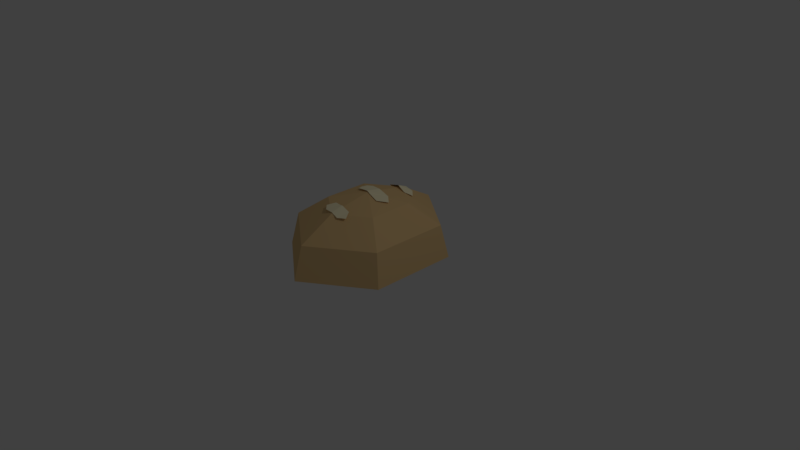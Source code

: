 # Source: pain_rond.blend  (saved by Blender 2.78.0; exported with 4.5.12 LTS)
import bpy
from mathutils import Matrix  # noqa: F401  (used for matrix-valued properties, if any)

bpy.ops.wm.read_factory_settings(use_empty=True)
scene = bpy.context.scene
scene.name = 'Scene'

# ---- collections
col_collection_1 = bpy.data.collections.new('Collection 1'); scene.collection.children.link(col_collection_1)

# ---- materials (node trees are filled in below, after node groups)
mat_material_001 = bpy.data.materials.new('Material.001')
mat_material_001.alpha_threshold = 0.0
mat_material_001.roughness = 0.5
mat_material_002 = bpy.data.materials.new('Material.002')
mat_material_002.alpha_threshold = 0.0
mat_material_002.roughness = 0.5

# ---- material node trees
mat_material_001.use_nodes = True; mat_material_001.node_tree.nodes.clear()
_N = mat_material_001.node_tree.nodes; _L = mat_material_001.node_tree.links
n0 = _N.new('ShaderNodeOutputMaterial'); n0.name = 'Material Output'; n0.location = (300, 300)
n1 = _N.new('ShaderNodeBsdfDiffuse'); n1.name = 'Diffuse BSDF'; n1.location = (10, 300)
n1.inputs[0].default_value = (0.8, 0.5487, 0.2568, 1.0)
_L.new(n1.outputs[0], n0.inputs[0])
n0.is_active_output = True
mat_material_002.use_nodes = True; mat_material_002.node_tree.nodes.clear()
_N = mat_material_002.node_tree.nodes; _L = mat_material_002.node_tree.links
n0 = _N.new('ShaderNodeOutputMaterial'); n0.name = 'Material Output'; n0.location = (300, 300)
n1 = _N.new('ShaderNodeBsdfDiffuse'); n1.name = 'Diffuse BSDF'; n1.location = (10, 300)
n1.inputs[0].default_value = (1.0, 0.9102, 0.6069, 1.0)
_L.new(n1.outputs[0], n0.inputs[0])
n0.is_active_output = True

# ---- world
world_world = bpy.data.worlds.new('World'); scene.world = world_world
world_world.color = (0.05088, 0.05088, 0.05088)
world_world.use_sun_shadow = False
world_world.sun_shadow_jitter_overblur = 0.0
world_world.cycles.sampling_method = 'MANUAL'

# ---- cameras
cam_camera = bpy.data.cameras.new('Camera')
cam_camera.clip_end = 100.0
cam_camera.lens = 35.0
cam_camera.sensor_width = 32.0
cam_camera.sensor_height = 18.0
cam_camera.ortho_scale = 7.314
cam_camera.dof.focus_distance = 0.0

# ---- lights
light_lamp = bpy.data.lights.new('Lamp', 'POINT')
light_lamp.transmission_factor = 0.0
light_lamp.cutoff_distance = 30.0
light_lamp.energy = 100.0
light_lamp.shadow_buffer_clip_start = 1.001
light_lamp.shadow_soft_size = 0.1
light_lamp.shadow_maximum_resolution = 0.006
light_lamp.use_absolute_resolution = True

# ---- meshes
me_sphere = bpy.data.meshes.new('Sphere')
me_sphere.from_pydata([(-1.447e-10, 0.5959, 0.7631), (0.0, 1.066, 0.5), (-1.447e-10, 1.192, 0.06549), (-1.447e-10, 1.032, 0.04106), (-1.447e-10, 0.5959, 0.02319), (-1.268e-07, 5.622e-08, 0.875), (0.4193, 0.298, 0.7631), (0.75, 0.5329, 0.5), (0.8387, 0.5959, 0.06549), (0.7263, 0.5161, 0.04106), (0.4193, 0.298, 0.02319), (0.4193, -0.298, 0.7631), (0.75, -0.5329, 0.5), (0.8387, -0.5959, 0.06549), (0.7263, -0.5161, 0.04106), (0.4193, -0.298, 0.02319), (-8.349e-08, -0.5959, 0.7631), (-1.308e-07, -1.066, 0.5), (-1.268e-07, -1.192, 0.06549), (-6.906e-08, -1.032, 0.04106), (-9.792e-08, -0.5959, 0.02319), (-1.447e-10, 1.462e-07, 0.01664), (-0.4193, -0.298, 0.7631), (-0.75, -0.5329, 0.5), (-0.8387, -0.5959, 0.06549), (-0.7263, -0.5161, 0.04106), (-0.4193, -0.298, 0.02319), (-0.4193, 0.298, 0.7631), (-0.75, 0.5329, 0.5), (-0.8387, 0.5959, 0.06549), (-0.7263, 0.5161, 0.04106), (-0.4193, 0.298, 0.02319), (-0.1584, -0.3853, 0.7973), (-0.2322, -0.4756, 0.7682), (-0.01616, -0.4097, 0.8144), (0.004303, -0.4112, 0.8122), (-0.05178, -0.4036, 0.8049), (-0.1472, -0.5551, 0.7639), (0.1086, -0.5963, 0.7496), (0.1435, -0.4366, 0.7889), (0.2096, -0.5409, 0.7558), (0.2005, 0.1534, 0.8319), (-0.007937, -0.5768, 0.7761), (0.05699, -0.0214, 0.8704), (0.1617, -0.5668, 0.7537), (-0.02105, -0.007473, 0.8879), (0.007749, -0.01306, 0.8878), (-0.2294, 0.186, 0.8307), (0.007749, 0.1849, 0.8614), (-0.298, 0.1603, 0.8054), (-0.2131, 0.03275, 0.8441), (-0.1534, 0.2169, 0.8394), (0.3135, 0.0589, 0.8147), (0.2044, -0.04502, 0.8337), (0.141, 0.6303, 0.7404), (0.05573, 0.4895, 0.8057), (-0.0008803, 0.4977, 0.8156), (0.02021, 0.4958, 0.8222), (-0.1697, 0.6267, 0.7054), (0.001635, 0.6501, 0.7518), (-0.2169, 0.5956, 0.6945), (-0.1428, 0.5029, 0.7767), (-0.1168, 0.6579, 0.687), (0.2289, 0.5504, 0.723), (0.1615, 0.4672, 0.7753)], [], [(27, 5, 0), (4, 3, 9, 10), (2, 1, 7, 8), (1, 0, 6, 7), (21, 4, 10), (3, 2, 8, 9), (10, 9, 14, 15), (8, 7, 12, 13), (43, 53, 52, 41), (21, 10, 15), (9, 8, 13, 14), (7, 6, 11, 12), (15, 14, 19, 20), (13, 12, 17, 18), (36, 32, 33, 37), (21, 15, 20), (14, 13, 18, 19), (11, 5, 16), (18, 17, 23, 24), (35, 34, 42), (21, 20, 26), (19, 18, 24, 25), (45, 46, 48), (20, 19, 25, 26), (61, 62, 58, 60), (21, 26, 31), (25, 24, 29, 30), (23, 22, 27, 28), (26, 25, 30, 31), (24, 23, 28, 29), (21, 31, 4), (30, 29, 2, 3), (11, 16, 17, 12), (31, 30, 3, 4), (29, 28, 1, 2), (6, 5, 11), (22, 5, 27), (54, 59, 57, 55), (0, 1, 28, 27), (37, 42, 34, 36), (0, 5, 6), (50, 51, 47, 49), (16, 22, 23, 17), (64, 63, 54, 55), (16, 5, 22), (41, 48, 46, 43), (56, 57, 59), (61, 56, 59, 62), (39, 38, 44, 40), (50, 45, 48, 51), (39, 35, 42, 38)])
me_sphere.polygons.foreach_set('material_index', [0, 0, 0, 0, 0, 0, 0, 0, 1, 0, 0, 0, 0, 0, 1, 0, 0, 0, 0, 1, 0, 0, 1, 0, 1, 0, 0, 0, 0, 0, 0, 0, 0, 0, 0, 0, 0, 1, 0, 1, 0, 1, 0, 1, 0, 1, 1, 1, 1, 1, 1])
me_sphere.materials.append(mat_material_001)
me_sphere.materials.append(mat_material_002)
me_sphere.use_remesh_preserve_volume = False
me_sphere.use_remesh_preserve_attributes = False
me_sphere.use_mirror_vertex_groups = False
me_sphere.update()

# ---- objects
ob_sphere = bpy.data.objects.new('Sphere', me_sphere)
ob_lamp = bpy.data.objects.new('Lamp', light_lamp)
ob_camera = bpy.data.objects.new('Camera', cam_camera)

# ---- transforms, parenting, visibility, modifiers, constraints
ob_sphere.location = (0.0, 0.0, 0.0)
ob_sphere.lineart.crease_threshold = 0.0
ob_lamp.location = (4.076, 1.005, 5.904)
ob_lamp.rotation_euler = (0.6503, 0.05522, 1.866)
ob_lamp.lock_rotations_4d = False
ob_lamp.empty_display_type = 'ARROWS'
ob_lamp.color = (0.0, 0.0, 0.0, 0.0)
ob_lamp.lineart.crease_threshold = 0.0
ob_camera.location = (7.481, -6.508, 5.344)
ob_camera.rotation_euler = (1.109, 0.0, 0.8149)
ob_camera.lock_rotations_4d = False
ob_camera.empty_display_type = 'ARROWS'
ob_camera.color = (0.0, 0.0, 0.0, 0.0)
ob_camera.display_type = 'WIRE'
ob_camera.lineart.crease_threshold = 0.0

# ---- collection membership
col_collection_1.objects.link(ob_sphere)
col_collection_1.objects.link(ob_lamp)
col_collection_1.objects.link(ob_camera)

# ---- scene / render settings (as saved in the file)
scene.camera = ob_camera
scene.frame_start = 1; scene.frame_end = 250; scene.frame_set(1)
scene.render.engine = 'CYCLES'
scene.render.resolution_percentage = 50
scene.render.dither_intensity = 0.0
scene.cycles.use_denoising = False
scene.cycles.samples = 128
scene.cycles.sampling_pattern = 'TABULATED_SOBOL'
scene.cycles.light_sampling_threshold = 0.0
scene.cycles.use_adaptive_sampling = False
scene.cycles.use_light_tree = False
scene.cycles.blur_glossy = 0.0
scene.cycles.sample_clamp_indirect = 0.0
scene.view_settings.view_transform = 'Standard'
bpy.context.view_layer.update()
